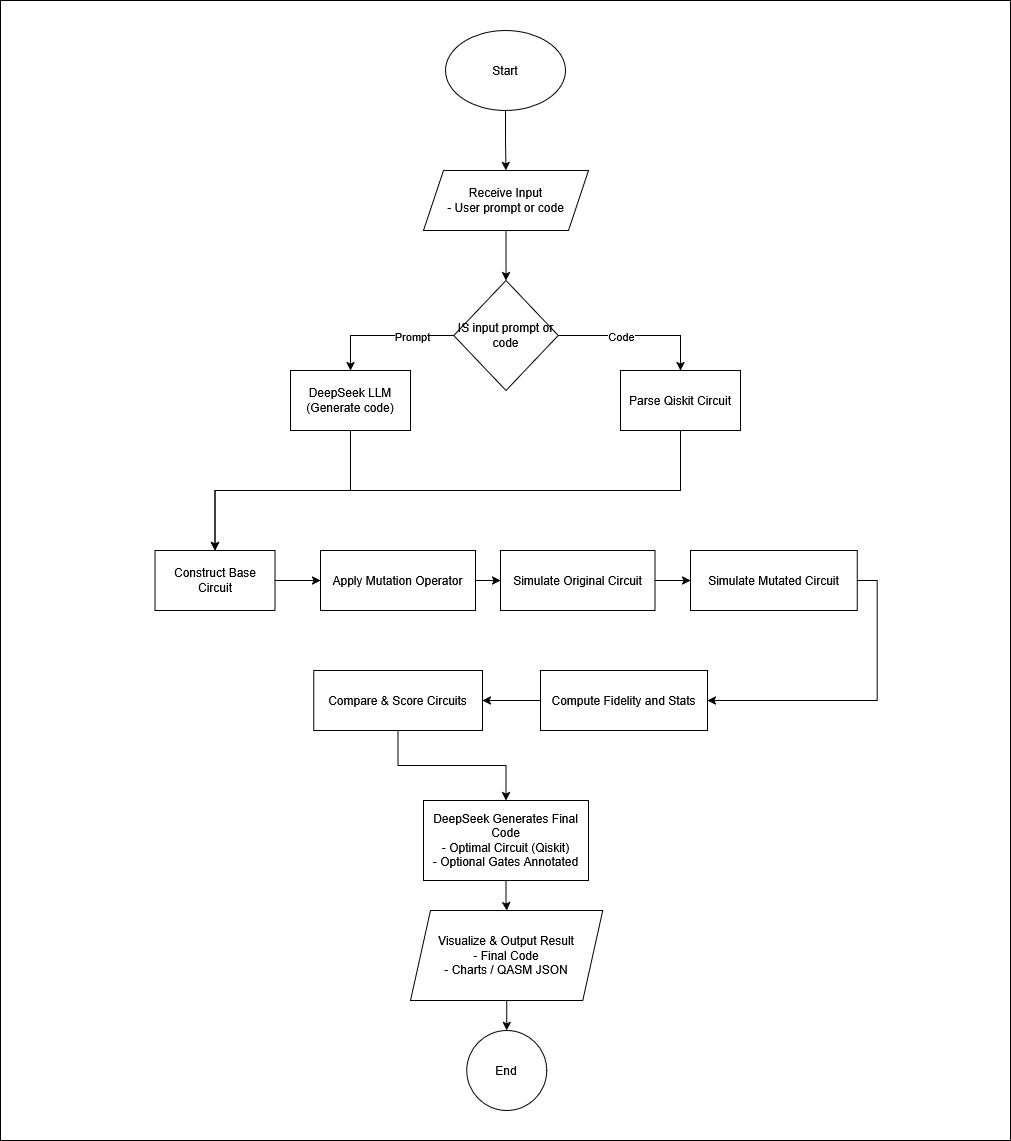

The diagram above was exported from draw.io. Its source (the exported page's mxGraphModel, read from the mxfile embedded in the PNG):
<mxGraphModel dx="1375" dy="1899" grid="1" gridSize="10" guides="1" tooltips="1" connect="1" arrows="1" fold="1" page="1" pageScale="1" pageWidth="850" pageHeight="1100" math="0" shadow="0">
  <root>
    <mxCell id="0" />
    <mxCell id="1" parent="0" />
    <mxCell id="J5-_ngBKXx5xv_o8VCcy-84" value="" style="rounded=0;whiteSpace=wrap;html=1;" vertex="1" parent="1">
      <mxGeometry x="210" y="-10" width="1010" height="1140" as="geometry" />
    </mxCell>
    <mxCell id="J5-_ngBKXx5xv_o8VCcy-46" value="" style="edgeStyle=orthogonalEdgeStyle;rounded=0;orthogonalLoop=1;jettySize=auto;html=1;" edge="1" parent="1" source="J5-_ngBKXx5xv_o8VCcy-41" target="J5-_ngBKXx5xv_o8VCcy-45">
      <mxGeometry relative="1" as="geometry" />
    </mxCell>
    <mxCell id="J5-_ngBKXx5xv_o8VCcy-41" value="Start" style="ellipse;whiteSpace=wrap;html=1;" vertex="1" parent="1">
      <mxGeometry x="655" y="20" width="120" height="80" as="geometry" />
    </mxCell>
    <mxCell id="J5-_ngBKXx5xv_o8VCcy-48" value="" style="edgeStyle=orthogonalEdgeStyle;rounded=0;orthogonalLoop=1;jettySize=auto;html=1;" edge="1" parent="1" source="J5-_ngBKXx5xv_o8VCcy-45" target="J5-_ngBKXx5xv_o8VCcy-47">
      <mxGeometry relative="1" as="geometry" />
    </mxCell>
    <mxCell id="J5-_ngBKXx5xv_o8VCcy-45" value="&lt;div&gt;Receive Input&lt;/div&gt;&lt;div&gt;- User prompt or code&lt;/div&gt;" style="shape=parallelogram;perimeter=parallelogramPerimeter;whiteSpace=wrap;html=1;fixedSize=1;" vertex="1" parent="1">
      <mxGeometry x="633" y="160" width="165" height="60" as="geometry" />
    </mxCell>
    <mxCell id="J5-_ngBKXx5xv_o8VCcy-50" value="" style="edgeStyle=orthogonalEdgeStyle;rounded=0;orthogonalLoop=1;jettySize=auto;html=1;" edge="1" parent="1" source="J5-_ngBKXx5xv_o8VCcy-47" target="J5-_ngBKXx5xv_o8VCcy-49">
      <mxGeometry relative="1" as="geometry">
        <Array as="points">
          <mxPoint x="560" y="325" />
        </Array>
      </mxGeometry>
    </mxCell>
    <mxCell id="J5-_ngBKXx5xv_o8VCcy-51" value="Prompt" style="edgeLabel;html=1;align=center;verticalAlign=middle;resizable=0;points=[];" vertex="1" connectable="0" parent="J5-_ngBKXx5xv_o8VCcy-50">
      <mxGeometry x="-0.114" relative="1" as="geometry">
        <mxPoint x="19" as="offset" />
      </mxGeometry>
    </mxCell>
    <mxCell id="J5-_ngBKXx5xv_o8VCcy-53" value="" style="edgeStyle=orthogonalEdgeStyle;rounded=0;orthogonalLoop=1;jettySize=auto;html=1;entryX=0.5;entryY=0;entryDx=0;entryDy=0;" edge="1" parent="1" source="J5-_ngBKXx5xv_o8VCcy-47" target="J5-_ngBKXx5xv_o8VCcy-52">
      <mxGeometry relative="1" as="geometry" />
    </mxCell>
    <mxCell id="J5-_ngBKXx5xv_o8VCcy-54" value="Code" style="edgeLabel;html=1;align=center;verticalAlign=middle;resizable=0;points=[];" vertex="1" connectable="0" parent="J5-_ngBKXx5xv_o8VCcy-53">
      <mxGeometry x="-0.0285" y="-1" relative="1" as="geometry">
        <mxPoint x="-13" y="-1" as="offset" />
      </mxGeometry>
    </mxCell>
    <mxCell id="J5-_ngBKXx5xv_o8VCcy-47" value="IS input prompt or code" style="rhombus;whiteSpace=wrap;html=1;spacing=2;spacingLeft=0;" vertex="1" parent="1">
      <mxGeometry x="663.25" y="270" width="104.5" height="110" as="geometry" />
    </mxCell>
    <mxCell id="J5-_ngBKXx5xv_o8VCcy-56" value="" style="edgeStyle=orthogonalEdgeStyle;rounded=0;orthogonalLoop=1;jettySize=auto;html=1;exitX=0.5;exitY=1;exitDx=0;exitDy=0;entryX=0.5;entryY=0;entryDx=0;entryDy=0;" edge="1" parent="1" source="J5-_ngBKXx5xv_o8VCcy-49" target="J5-_ngBKXx5xv_o8VCcy-55">
      <mxGeometry relative="1" as="geometry">
        <mxPoint x="714.5" y="510" as="targetPoint" />
      </mxGeometry>
    </mxCell>
    <mxCell id="J5-_ngBKXx5xv_o8VCcy-49" value="&lt;div&gt;DeepSeek LLM&lt;/div&gt;&lt;div&gt;(Generate code)&lt;/div&gt;" style="whiteSpace=wrap;html=1;" vertex="1" parent="1">
      <mxGeometry x="500" y="360" width="120" height="60" as="geometry" />
    </mxCell>
    <mxCell id="J5-_ngBKXx5xv_o8VCcy-57" style="edgeStyle=orthogonalEdgeStyle;rounded=0;orthogonalLoop=1;jettySize=auto;html=1;exitX=0.5;exitY=1;exitDx=0;exitDy=0;entryX=0.5;entryY=0;entryDx=0;entryDy=0;" edge="1" parent="1" source="J5-_ngBKXx5xv_o8VCcy-52" target="J5-_ngBKXx5xv_o8VCcy-55">
      <mxGeometry relative="1" as="geometry">
        <mxPoint x="714.5" y="510" as="targetPoint" />
      </mxGeometry>
    </mxCell>
    <mxCell id="J5-_ngBKXx5xv_o8VCcy-52" value="Parse Qiskit Circuit" style="whiteSpace=wrap;html=1;" vertex="1" parent="1">
      <mxGeometry x="830" y="360" width="120" height="60" as="geometry" />
    </mxCell>
    <mxCell id="J5-_ngBKXx5xv_o8VCcy-59" value="" style="edgeStyle=orthogonalEdgeStyle;rounded=0;orthogonalLoop=1;jettySize=auto;html=1;" edge="1" parent="1" source="J5-_ngBKXx5xv_o8VCcy-55" target="J5-_ngBKXx5xv_o8VCcy-58">
      <mxGeometry relative="1" as="geometry" />
    </mxCell>
    <mxCell id="J5-_ngBKXx5xv_o8VCcy-55" value="Construct Base Circuit" style="whiteSpace=wrap;html=1;" vertex="1" parent="1">
      <mxGeometry x="364.5" y="540" width="120" height="60" as="geometry" />
    </mxCell>
    <mxCell id="J5-_ngBKXx5xv_o8VCcy-61" value="" style="edgeStyle=orthogonalEdgeStyle;rounded=0;orthogonalLoop=1;jettySize=auto;html=1;exitX=1;exitY=0.5;exitDx=0;exitDy=0;entryX=0;entryY=0.5;entryDx=0;entryDy=0;" edge="1" parent="1" source="J5-_ngBKXx5xv_o8VCcy-58" target="J5-_ngBKXx5xv_o8VCcy-60">
      <mxGeometry relative="1" as="geometry">
        <mxPoint x="750" y="580" as="targetPoint" />
      </mxGeometry>
    </mxCell>
    <mxCell id="J5-_ngBKXx5xv_o8VCcy-58" value="Apply Mutation Operator" style="whiteSpace=wrap;html=1;" vertex="1" parent="1">
      <mxGeometry x="530" y="540" width="155" height="60" as="geometry" />
    </mxCell>
    <mxCell id="J5-_ngBKXx5xv_o8VCcy-63" value="" style="edgeStyle=orthogonalEdgeStyle;rounded=0;orthogonalLoop=1;jettySize=auto;html=1;" edge="1" parent="1" source="J5-_ngBKXx5xv_o8VCcy-60" target="J5-_ngBKXx5xv_o8VCcy-62">
      <mxGeometry relative="1" as="geometry" />
    </mxCell>
    <mxCell id="J5-_ngBKXx5xv_o8VCcy-65" value="" style="edgeStyle=orthogonalEdgeStyle;rounded=0;orthogonalLoop=1;jettySize=auto;html=1;exitX=1;exitY=0.5;exitDx=0;exitDy=0;entryX=1;entryY=0.5;entryDx=0;entryDy=0;" edge="1" parent="1" source="J5-_ngBKXx5xv_o8VCcy-62" target="J5-_ngBKXx5xv_o8VCcy-64">
      <mxGeometry relative="1" as="geometry" />
    </mxCell>
    <mxCell id="J5-_ngBKXx5xv_o8VCcy-62" value="Simulate Mutated Circuit" style="whiteSpace=wrap;html=1;" vertex="1" parent="1">
      <mxGeometry x="900" y="540" width="166.75" height="60" as="geometry" />
    </mxCell>
    <mxCell id="J5-_ngBKXx5xv_o8VCcy-67" value="" style="edgeStyle=orthogonalEdgeStyle;rounded=0;orthogonalLoop=1;jettySize=auto;html=1;" edge="1" parent="1" source="J5-_ngBKXx5xv_o8VCcy-64" target="J5-_ngBKXx5xv_o8VCcy-66">
      <mxGeometry relative="1" as="geometry" />
    </mxCell>
    <mxCell id="J5-_ngBKXx5xv_o8VCcy-64" value="Compute Fidelity and Stats" style="whiteSpace=wrap;html=1;" vertex="1" parent="1">
      <mxGeometry x="750" y="660" width="167" height="60" as="geometry" />
    </mxCell>
    <mxCell id="J5-_ngBKXx5xv_o8VCcy-73" value="" style="edgeStyle=orthogonalEdgeStyle;rounded=0;orthogonalLoop=1;jettySize=auto;html=1;" edge="1" parent="1" source="J5-_ngBKXx5xv_o8VCcy-66" target="J5-_ngBKXx5xv_o8VCcy-72">
      <mxGeometry relative="1" as="geometry" />
    </mxCell>
    <mxCell id="J5-_ngBKXx5xv_o8VCcy-66" value="Compare &amp;amp; Score Circuits" style="whiteSpace=wrap;html=1;" vertex="1" parent="1">
      <mxGeometry x="523.13" y="660" width="168.75" height="60" as="geometry" />
    </mxCell>
    <mxCell id="J5-_ngBKXx5xv_o8VCcy-60" value="Simulate Original Circuit" style="whiteSpace=wrap;html=1;" vertex="1" parent="1">
      <mxGeometry x="710" y="540" width="154.5" height="60" as="geometry" />
    </mxCell>
    <mxCell id="J5-_ngBKXx5xv_o8VCcy-81" value="" style="edgeStyle=orthogonalEdgeStyle;rounded=0;orthogonalLoop=1;jettySize=auto;html=1;" edge="1" parent="1" source="J5-_ngBKXx5xv_o8VCcy-72" target="J5-_ngBKXx5xv_o8VCcy-80">
      <mxGeometry relative="1" as="geometry" />
    </mxCell>
    <mxCell id="J5-_ngBKXx5xv_o8VCcy-72" value="&lt;div&gt;DeepSeek Generates Final Code&lt;/div&gt;&lt;div&gt;- Optimal Circuit (Qiskit)&lt;/div&gt;&lt;div&gt;- Optional Gates Annotated&lt;/div&gt;" style="whiteSpace=wrap;html=1;" vertex="1" parent="1">
      <mxGeometry x="633" y="790" width="165" height="80" as="geometry" />
    </mxCell>
    <mxCell id="J5-_ngBKXx5xv_o8VCcy-83" value="" style="edgeStyle=orthogonalEdgeStyle;rounded=0;orthogonalLoop=1;jettySize=auto;html=1;" edge="1" parent="1" source="J5-_ngBKXx5xv_o8VCcy-80" target="J5-_ngBKXx5xv_o8VCcy-82">
      <mxGeometry relative="1" as="geometry" />
    </mxCell>
    <mxCell id="J5-_ngBKXx5xv_o8VCcy-80" value="&lt;div&gt;Visualize &amp;amp; Output Result&lt;/div&gt;&lt;div&gt;- Final Code&lt;/div&gt;&lt;div&gt;- Charts / QASM JSON&lt;/div&gt;" style="shape=parallelogram;perimeter=parallelogramPerimeter;whiteSpace=wrap;html=1;fixedSize=1;" vertex="1" parent="1">
      <mxGeometry x="620" y="900" width="192.25" height="90" as="geometry" />
    </mxCell>
    <mxCell id="J5-_ngBKXx5xv_o8VCcy-82" value="End" style="ellipse;whiteSpace=wrap;html=1;" vertex="1" parent="1">
      <mxGeometry x="676.13" y="1020" width="80" height="80" as="geometry" />
    </mxCell>
  </root>
</mxGraphModel>